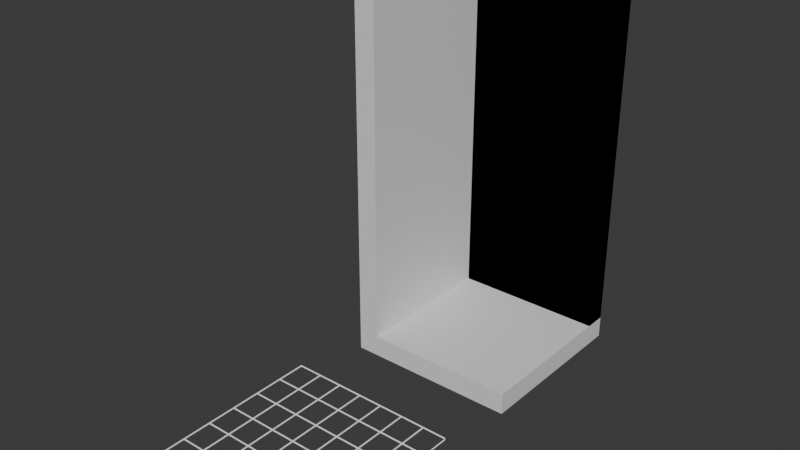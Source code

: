 # Source: mesh_library.blend  (saved by Blender 5.2.44; exported with 4.5.12 LTS)
import bpy
from mathutils import Matrix  # noqa: F401  (used for matrix-valued properties, if any)

bpy.ops.wm.read_factory_settings(use_empty=True)
scene = bpy.context.scene
scene.name = 'Scene'

# ---- collections
col_scene = bpy.data.collections.new('Scene'); scene.collection.children.link(col_scene)

# ---- materials (node trees are filled in below, after node groups)
mat_walls_and_floor = bpy.data.materials.new('walls_and_floor')
mat_grate = bpy.data.materials.new('grate')

# ---- material node trees
mat_walls_and_floor.use_nodes = True; mat_walls_and_floor.node_tree.nodes.clear()
_N = mat_walls_and_floor.node_tree.nodes; _L = mat_walls_and_floor.node_tree.links
n0 = _N.new('ShaderNodeBsdfPrincipled'); n0.name = 'Principled BSDF'; n0.location = (-200, 100)
n0.inputs[10].default_value = 0.005
n1 = _N.new('ShaderNodeOutputMaterial'); n1.name = 'Material Output'; n1.location = (200, 100)
_L.new(n0.outputs[0], n1.inputs[0])
n1.is_active_output = True
mat_grate.use_nodes = True; mat_grate.node_tree.nodes.clear()
_N = mat_grate.node_tree.nodes; _L = mat_grate.node_tree.links
n0 = _N.new('ShaderNodeBsdfPrincipled'); n0.name = 'Principled BSDF'; n0.location = (-200, 100)
n0.inputs[10].default_value = 0.005
n1 = _N.new('ShaderNodeOutputMaterial'); n1.name = 'Material Output'; n1.location = (200, 100)
_L.new(n0.outputs[0], n1.inputs[0])
n1.is_active_output = True

# ---- world
world_world = bpy.data.worlds.new('World'); scene.world = world_world
world_world.use_nodes = True; world_world.node_tree.nodes.clear()
_N = world_world.node_tree.nodes; _L = world_world.node_tree.links
n0 = _N.new('ShaderNodeOutputWorld'); n0.name = 'World Output'; n0.location = (200, 100)
n1 = _N.new('ShaderNodeBackground'); n1.name = 'Background'; n1.location = (-200, 100)
n1.inputs[0].default_value = (0.05088, 0.05088, 0.05088, 1.0)
_L.new(n1.outputs[0], n0.inputs[0])
n0.is_active_output = True
world_world.color = (0.05088, 0.05088, 0.05088)
world_world.sun_shadow_jitter_overblur = 0.0

# ---- meshes
me_cube_006 = bpy.data.meshes.new('Cube.006')
me_cube_006.from_pydata([(-1.0, 0.75, 0.0), (-1.0, 0.75, 4.0), (-1.0, 1.0, 0.0), (-1.0, 1.0, 4.0), (1.0, 0.75, 0.0), (1.0, 0.75, 4.0), (1.0, 1.0, 0.0), (1.0, 1.0, 4.0)], [], [(0, 1, 3, 2), (2, 3, 7, 6), (6, 7, 5, 4), (4, 5, 1, 0), (2, 6, 4, 0), (7, 3, 1, 5)])
_uv = me_cube_006.uv_layers.new(name='UVMap')
_uv.uv.foreach_set('vector', [0.375, 0.0, 0.625, 0.0, 0.625, 0.25, 0.375, 0.25, 0.375, 0.25, 0.625, 0.25, 0.625, 0.5, 0.375, 0.5, 0.375, 0.5, 0.625, 0.5, 0.625, 0.75, 0.375, 0.75, 0.375, 0.75, 0.625, 0.75, 0.625, 1.0, 0.375, 1.0, 0.125, 0.5, 0.375, 0.5, 0.375, 0.75, 0.125, 0.75, 0.625, 0.5, 0.875, 0.5, 0.875, 0.75, 0.625, 0.75])
me_cube_006.materials.append(mat_walls_and_floor)
me_cube_006.update()
me_cube_008 = bpy.data.meshes.new('Cube.008')
me_cube_008.from_pydata([(-1.0, 0.75, 0.0), (-1.0, 0.75, 4.0), (-1.0, 1.0, 0.0), (-1.0, 1.0, 4.0), (1.0, 0.75, 0.0), (1.0, 0.75, 4.0), (1.0, 1.0, 0.0), (1.0, 1.0, 4.0), (-0.75, 1.0, 0.0), (-0.75, 0.75, 4.0), (-0.75, 1.0, 4.0), (-0.75, 0.75, 0.0), (-1.0, -1.0, 0.0), (-1.0, -1.0, 4.0), (-0.75, -1.0, 4.0), (-0.75, -1.0, 0.0)], [], [(0, 1, 3, 2), (6, 7, 5, 4), (11, 9, 14, 15), (4, 5, 9, 11), (10, 3, 1, 9), (8, 6, 4, 11), (7, 10, 9, 5), (2, 3, 10, 8), (2, 8, 11, 0), (8, 10, 7, 6), (15, 14, 13, 12), (9, 1, 13, 14), (0, 11, 15, 12), (1, 0, 12, 13)])
_uv = me_cube_008.uv_layers.new(name='UVMap')
_uv.uv.foreach_set('vector', [0.375, 0.0, 0.625, 0.0, 0.625, 0.25, 0.375, 0.25, 0.375, 0.5, 0.625, 0.5, 0.625, 0.75, 0.375, 0.75, 0.375, 1.0, 0.625, 1.0, 0.625, 1.0, 0.375, 1.0, 0.375, 0.75, 0.625, 0.75, 0.625, 1.0, 0.375, 1.0, 0.875, 0.5, 0.875, 0.5, 0.875, 0.75, 0.875, 0.75, 0.125, 0.5, 0.375, 0.5, 0.375, 0.75, 0.125, 0.75, 0.625, 0.5, 0.875, 0.5, 0.875, 0.75, 0.625, 0.75, 0.375, 0.25, 0.625, 0.25, 0.625, 0.25, 0.375, 0.25, 0.125, 0.5, 0.125, 0.5, 0.125, 0.75, 0.125, 0.75, 0.375, 0.25, 0.625, 0.25, 0.625, 0.5, 0.375, 0.5, 0.375, 1.0, 0.625, 1.0, 0.625, 1.0, 0.375, 1.0, 0.875, 0.75, 0.875, 0.75, 0.875, 0.75, 0.875, 0.75, 0.125, 0.75, 0.125, 0.75, 0.125, 0.75, 0.125, 0.75, 0.625, 0.0, 0.375, 0.0, 0.375, 0.0, 0.625, 0.0])
me_cube_008.materials.append(mat_walls_and_floor)
me_cube_008.update()
me_cube_005 = bpy.data.meshes.new('Cube.005')
me_cube_005.from_pydata([(-1.0, -1.0, -0.25), (-1.0, -1.0, 0.0), (-1.0, 1.0, -0.25), (-1.0, 1.0, 0.0), (1.0, -1.0, -0.25), (1.0, -1.0, 0.0), (1.0, 1.0, -0.25), (1.0, 1.0, 0.0)], [], [(0, 1, 3, 2), (2, 3, 7, 6), (6, 7, 5, 4), (4, 5, 1, 0), (2, 6, 4, 0), (7, 3, 1, 5)])
_uv = me_cube_005.uv_layers.new(name='UVMap')
_uv.uv.foreach_set('vector', [0.375, 0.0, 0.625, 0.0, 0.625, 0.25, 0.375, 0.25, 0.375, 0.25, 0.625, 0.25, 0.625, 0.5, 0.375, 0.5, 0.375, 0.5, 0.625, 0.5, 0.625, 0.75, 0.375, 0.75, 0.375, 0.75, 0.625, 0.75, 0.625, 1.0, 0.375, 1.0, 0.125, 0.5, 0.375, 0.5, 0.375, 0.75, 0.125, 0.75, 0.625, 0.5, 0.875, 0.5, 0.875, 0.75, 0.625, 0.75])
me_cube_005.materials.append(mat_walls_and_floor)
me_cube_005.update()
me_cube_009 = bpy.data.meshes.new('Cube.009')
me_cube_009.from_pydata([(-1.02, -1.0, 0.0), (-1.02, 1.0, 0.0), (0.98, -1.0, 0.0), (0.98, 1.0, 0.0), (-0.7349, 1.0, 0.0), (-0.4492, 1.0, 0.0), (-0.1635, 1.0, 0.0), (0.1222, 1.0, 0.0), (0.408, 1.0, 0.0), (0.6937, 1.0, 0.0), (0.6937, -1.0, 0.0), (0.408, -1.0, 0.0), (0.1222, -1.0, 0.0), (-0.1635, -1.0, 0.0), (-0.4492, -1.0, 0.0), (-0.7349, -1.0, 0.0), (-1.02, -0.6667, 0.0), (-1.02, -0.3333, 0.0), (-1.02, 2.98e-08, 0.0), (-1.02, 0.3333, 0.0), (-1.02, 0.6667, 0.0), (0.98, 0.6667, 0.0), (0.98, 0.3333, 0.0), (0.98, -2.98e-08, 0.0), (0.98, -0.3333, 0.0), (0.98, -0.6667, 0.0), (0.6937, 0.6667, 0.0), (0.6937, 0.3333, 0.0), (0.6937, -2.98e-08, 0.0), (0.6937, -0.3333, 0.0), (0.6937, -0.6667, 0.0), (0.408, 0.6667, 0.0), (0.408, 0.3333, 0.0), (0.408, -2.98e-08, 0.0), (0.408, -0.3333, 0.0), (0.408, -0.6667, 0.0), (0.1222, 0.6667, 0.0), (0.1222, 0.3333, 0.0), (0.1222, -2.98e-08, 0.0), (0.1222, -0.3333, 0.0), (0.1222, -0.6667, 0.0), (-0.1635, 0.6667, 0.0), (-0.1635, 0.3333, 0.0), (-0.1635, -2.98e-08, 0.0), (-0.1635, -0.3333, 0.0), (-0.1635, -0.6667, 0.0), (-0.4492, 0.6667, 0.0), (-0.4492, 0.3333, 0.0), (-0.4492, -2.98e-08, 0.0), (-0.4492, -0.3333, 0.0), (-0.4492, -0.6667, 0.0), (-0.7349, 0.6667, 0.0), (-0.7349, 0.3333, 0.0), (-0.7349, -2.98e-08, 0.0), (-0.7349, -0.3333, 0.0), (-0.7349, -0.6667, 0.0)], [], [(55, 16, 0, 15), (25, 30, 10, 2), (30, 35, 11, 10), (35, 40, 12, 11), (40, 45, 13, 12), (45, 50, 14, 13), (50, 55, 15, 14), (5, 4, 51, 46), (46, 51, 52, 47), (47, 52, 53, 48), (48, 53, 54, 49), (49, 54, 55, 50), (6, 5, 46, 41), (41, 46, 47, 42), (42, 47, 48, 43), (43, 48, 49, 44), (44, 49, 50, 45), (7, 6, 41, 36), (36, 41, 42, 37), (37, 42, 43, 38), (38, 43, 44, 39), (39, 44, 45, 40), (8, 7, 36, 31), (31, 36, 37, 32), (32, 37, 38, 33), (33, 38, 39, 34), (34, 39, 40, 35), (9, 8, 31, 26), (26, 31, 32, 27), (27, 32, 33, 28), (28, 33, 34, 29), (29, 34, 35, 30), (3, 9, 26, 21), (21, 26, 27, 22), (22, 27, 28, 23), (23, 28, 29, 24), (24, 29, 30, 25), (4, 1, 20, 51), (51, 20, 19, 52), (52, 19, 18, 53), (53, 18, 17, 54), (54, 17, 16, 55)])
_uv = me_cube_009.uv_layers.new(name='UVMap')
_uv.uv.foreach_set('vector', [0.8394, 0.7083, 0.875, 0.7083, 0.875, 0.75, 0.8394, 0.75, 0.625, 0.7083, 0.6608, 0.7083, 0.6608, 0.75, 0.625, 0.75, 0.6608, 0.7083, 0.6965, 0.7083, 0.6965, 0.75, 0.6608, 0.75, 0.6965, 0.7083, 0.7322, 0.7083, 0.7322, 0.75, 0.6965, 0.75, 0.7322, 0.7083, 0.7679, 0.7083, 0.7679, 0.75, 0.7322, 0.75, 0.7679, 0.7083, 0.8036, 0.7083, 0.8036, 0.75, 0.7679, 0.75, 0.8036, 0.7083, 0.8394, 0.7083, 0.8394, 0.75, 0.8036, 0.75, 0.8036, 0.5, 0.8394, 0.5, 0.8394, 0.5417, 0.8036, 0.5417, 0.8036, 0.5417, 0.8394, 0.5417, 0.8394, 0.5833, 0.8036, 0.5833, 0.8036, 0.5833, 0.8394, 0.5833, 0.8394, 0.625, 0.8036, 0.625, 0.8036, 0.625, 0.8394, 0.625, 0.8394, 0.6667, 0.8036, 0.6667, 0.8036, 0.6667, 0.8394, 0.6667, 0.8394, 0.7083, 0.8036, 0.7083, 0.7679, 0.5, 0.8036, 0.5, 0.8036, 0.5417, 0.7679, 0.5417, 0.7679, 0.5417, 0.8036, 0.5417, 0.8036, 0.5833, 0.7679, 0.5833, 0.7679, 0.5833, 0.8036, 0.5833, 0.8036, 0.625, 0.7679, 0.625, 0.7679, 0.625, 0.8036, 0.625, 0.8036, 0.6667, 0.7679, 0.6667, 0.7679, 0.6667, 0.8036, 0.6667, 0.8036, 0.7083, 0.7679, 0.7083, 0.7322, 0.5, 0.7679, 0.5, 0.7679, 0.5417, 0.7322, 0.5417, 0.7322, 0.5417, 0.7679, 0.5417, 0.7679, 0.5833, 0.7322, 0.5833, 0.7322, 0.5833, 0.7679, 0.5833, 0.7679, 0.625, 0.7322, 0.625, 0.7322, 0.625, 0.7679, 0.625, 0.7679, 0.6667, 0.7322, 0.6667, 0.7322, 0.6667, 0.7679, 0.6667, 0.7679, 0.7083, 0.7322, 0.7083, 0.6965, 0.5, 0.7322, 0.5, 0.7322, 0.5417, 0.6965, 0.5417, 0.6965, 0.5417, 0.7322, 0.5417, 0.7322, 0.5833, 0.6965, 0.5833, 0.6965, 0.5833, 0.7322, 0.5833, 0.7322, 0.625, 0.6965, 0.625, 0.6965, 0.625, 0.7322, 0.625, 0.7322, 0.6667, 0.6965, 0.6667, 0.6965, 0.6667, 0.7322, 0.6667, 0.7322, 0.7083, 0.6965, 0.7083, 0.6608, 0.5, 0.6965, 0.5, 0.6965, 0.5417, 0.6608, 0.5417, 0.6608, 0.5417, 0.6965, 0.5417, 0.6965, 0.5833, 0.6608, 0.5833, 0.6608, 0.5833, 0.6965, 0.5833, 0.6965, 0.625, 0.6608, 0.625, 0.6608, 0.625, 0.6965, 0.625, 0.6965, 0.6667, 0.6608, 0.6667, 0.6608, 0.6667, 0.6965, 0.6667, 0.6965, 0.7083, 0.6608, 0.7083, 0.625, 0.5, 0.6608, 0.5, 0.6608, 0.5417, 0.625, 0.5417, 0.625, 0.5417, 0.6608, 0.5417, 0.6608, 0.5833, 0.625, 0.5833, 0.625, 0.5833, 0.6608, 0.5833, 0.6608, 0.625, 0.625, 0.625, 0.625, 0.625, 0.6608, 0.625, 0.6608, 0.6667, 0.625, 0.6667, 0.625, 0.6667, 0.6608, 0.6667, 0.6608, 0.7083, 0.625, 0.7083, 0.8394, 0.5, 0.875, 0.5, 0.875, 0.5417, 0.8394, 0.5417, 0.8394, 0.5417, 0.875, 0.5417, 0.875, 0.5833, 0.8394, 0.5833, 0.8394, 0.5833, 0.875, 0.5833, 0.875, 0.625, 0.8394, 0.625, 0.8394, 0.625, 0.875, 0.625, 0.875, 0.6667, 0.8394, 0.6667, 0.8394, 0.6667, 0.875, 0.6667, 0.875, 0.7083, 0.8394, 0.7083])
me_cube_009.materials.append(mat_grate)
me_cube_009.update()

# ---- objects
ob_wall_tile = bpy.data.objects.new('wall_tile', me_cube_006)
ob_wall_tile_corner = bpy.data.objects.new('wall_tile_corner', me_cube_008)
ob_floor_tile = bpy.data.objects.new('floor_tile', me_cube_005)
ob_grate = bpy.data.objects.new('grate', me_cube_009)

# ---- transforms, parenting, visibility, modifiers, constraints
ob_wall_tile.location = (0.0, 0.0, 0.0)
ob_wall_tile_corner.location = (0.0, 0.0, 0.0)
ob_floor_tile.location = (0.0, 0.0, 0.0)
ob_grate.location = (0.01421, -2.975, -1.192e-07)
_m = ob_grate.modifiers.new('Wireframe', 'WIREFRAME')

# ---- collection membership
col_scene.objects.link(ob_wall_tile)
col_scene.objects.link(ob_wall_tile_corner)
col_scene.objects.link(ob_floor_tile)
col_scene.objects.link(ob_grate)

# ---- scene / render settings (as saved in the file)
scene.frame_start = 1; scene.frame_end = 250; scene.frame_set(155)
scene.render.engine = 'BLENDER_EEVEE_NEXT'
scene.render.bake_bias = 0.0
scene.render.bake_samples = 0
scene.render.compositor_device = 'GPU'
scene.eevee.use_volume_custom_range = False
scene.eevee.fast_gi_thickness_near = 0.1
scene.eevee.fast_gi_thickness_far = 0.0
scene.eevee.ray_tracing_options.screen_trace_thickness = 0.1
bpy.context.view_layer.update()

# ---- added for rendering (the .blend has no active camera and no usable light): camera, sun
cam_auto = bpy.data.cameras.new('AutoCamera')
cam_auto.lens = 50.0
cam_auto.sensor_width = 36.0
cam_auto.clip_end = 1000.0
ob_auto_camera = bpy.data.objects.new('AutoCamera', cam_auto)
scene.collection.objects.link(ob_auto_camera)
ob_auto_camera.location = (6.32903, -9.08578, 6.94054)
ob_auto_camera.rotation_euler = (1.09748, -7.21219e-08, 0.694738)
scene.camera = ob_auto_camera
light_auto_sun = bpy.data.lights.new('AutoSun', 'SUN')
light_auto_sun.energy = 3.0
light_auto_sun.angle = 0.0523599
ob_auto_sun = bpy.data.objects.new('AutoSun', light_auto_sun)
scene.collection.objects.link(ob_auto_sun)
ob_auto_sun.rotation_euler = (0.872665, 0.174533, 0.523599)
bpy.context.view_layer.update()
